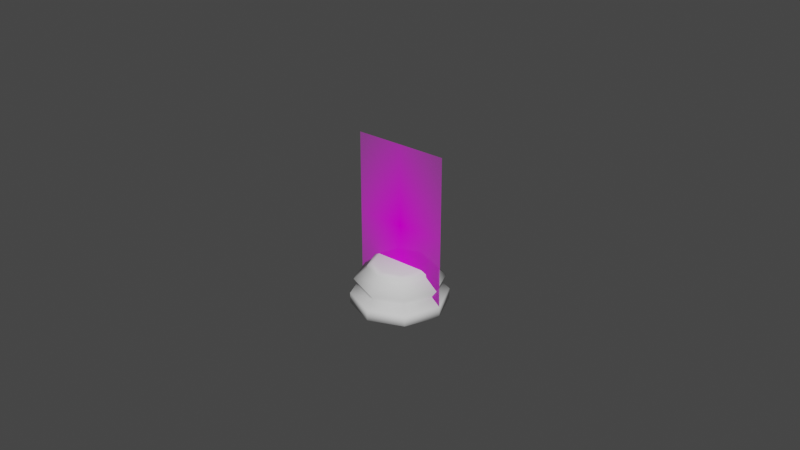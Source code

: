 # Source: Base.blend  (saved by Blender 2.80.75; exported with 4.5.12 LTS)
import bpy
from mathutils import Matrix  # noqa: F401  (used for matrix-valued properties, if any)

bpy.ops.wm.read_factory_settings(use_empty=True)
scene = bpy.context.scene
scene.name = 'Scene'

# ---- collections
col_references = bpy.data.collections.new('References'); scene.collection.children.link(col_references)
col_models = bpy.data.collections.new('Models'); scene.collection.children.link(col_models)

# ---- images (referenced by path relative to the original .blend; pixels are not part of the script)
import os
ASSET_DIR = os.environ.get("B2B_ASSET_DIR", "")  # directory of the original .blend (textures are referenced by path, not embedded)
HERE = os.path.dirname(os.path.abspath(__file__))  # packed textures are extracted next to this script under _unpacked/

def load_image(name, relpath, width, height, colorspace="sRGB"):
    """Load a texture the original file referenced (path relative to the .blend, or extracted next to this script)."""
    p = next((c for c in (os.path.join(HERE, relpath), os.path.join(ASSET_DIR, relpath)) if relpath and os.path.exists(c)), "")
    if p:
        img = bpy.data.images.load(p, check_existing=True)
        img.name = name
    else:  # same state as the original file: an image datablock whose file is absent (Cycles renders it pink)
        img = bpy.data.images.new(name, width, height)
        img.source = "FILE"
        img.filepath = "//" + (relpath or name)
    img.colorspace_settings.name = colorspace
    return img
img_staunton_pawn_png = load_image('Staunton Pawn.png', 'Staunton Pawn.png', 1024, 1024, 'sRGB')

# ---- materials (node trees are filled in below, after node groups)
mat_staunton_pawn = bpy.data.materials.new('Staunton Pawn')
mat_staunton_pawn.use_transparent_shadow = False

# ---- material node trees
mat_staunton_pawn.use_nodes = True; mat_staunton_pawn.node_tree.nodes.clear()
_N = mat_staunton_pawn.node_tree.nodes; _L = mat_staunton_pawn.node_tree.links
n0 = _N.new('ShaderNodeOutputMaterial'); n0.name = 'Material Output'; n0.location = (300, 300)
n1 = _N.new('ShaderNodeTexImage'); n1.name = 'Image Texture'; n1.location = (-400, 60)
n1.image = img_staunton_pawn_png
n1.extension = 'CLIP'
n2 = _N.new('ShaderNodeBsdfDiffuse'); n2.name = 'Diffuse BSDF'; n2.location = (-200, 60)
n3 = _N.new('ShaderNodeBsdfTransparent'); n3.name = 'Transparent BSDF'; n3.location = (-200, 240)
n4 = _N.new('ShaderNodeMixShader'); n4.name = 'Mix Shader'; n4.location = (0, 300)
_L.new(n1.outputs[0], n2.inputs[0])
_L.new(n1.outputs[1], n4.inputs[0])
_L.new(n3.outputs[0], n4.inputs[1])
_L.new(n2.outputs[0], n4.inputs[2])
_L.new(n4.outputs[0], n0.inputs[0])
n0.is_active_output = True

# ---- world
world_world = bpy.data.worlds.new('World'); scene.world = world_world
world_world.use_nodes = True; world_world.node_tree.nodes.clear()
_N = world_world.node_tree.nodes; _L = world_world.node_tree.links
n0 = _N.new('ShaderNodeOutputWorld'); n0.name = 'World Output'; n0.location = (300, 300)
n1 = _N.new('ShaderNodeBackground'); n1.name = 'Background'; n1.location = (10, 300)
n1.inputs[0].default_value = (0.05088, 0.05088, 0.05088, 1.0)
_L.new(n1.outputs[0], n0.inputs[0])
n0.is_active_output = True
world_world.color = (0.05088, 0.05088, 0.05088)
world_world.use_sun_shadow = False
world_world.sun_shadow_jitter_overblur = 0.0

# ---- meshes
me_staunton_pawn = bpy.data.meshes.new('Staunton Pawn')
me_staunton_pawn.from_pydata([(-0.2935, 0.0, 0.0), (0.2935, 0.0, 0.0), (-0.2935, 0.0, 1.0), (0.2935, 0.0, 1.0)], [], [(0, 1, 3, 2)])
_uv = me_staunton_pawn.uv_layers.new(name='UVMap')
_uv.uv.foreach_set('vector', [0.0, 0.0, 1.0, 0.0, 1.0, 1.0, 0.0, 1.0])
me_staunton_pawn.materials.append(mat_staunton_pawn)
me_staunton_pawn.use_remesh_preserve_volume = False
me_staunton_pawn.use_remesh_preserve_attributes = False
me_staunton_pawn.use_mirror_vertex_groups = False
me_staunton_pawn.update()
me_cylinder = bpy.data.meshes.new('Cylinder')
me_cylinder.from_pydata([(-8.977e-10, 0.008077, 0.01323), (0.005712, 0.005712, 0.01323), (0.008077, -2.063e-09, 0.01323), (0.005712, -0.005712, 0.01323), (-3.53e-09, -0.008077, 0.01323), (-0.005712, -0.005712, 0.01323), (-0.008077, 5.127e-09, 0.01323), (-0.005712, 0.005712, 0.01323), (-1.099e-09, 0.009909, 0.01151), (0.007007, 0.007007, 0.01151), (0.009909, -2.55e-09, 0.01151), (0.007007, -0.007007, 0.01151), (-4.327e-09, -0.009909, 0.01151), (-0.007007, -0.007007, 0.01151), (-0.009909, 6.27e-09, 0.01151), (-0.007007, 0.007007, 0.01151), (-1.539e-09, 0.01389, 0.00816), (0.009824, 0.009824, 0.00816), (0.01389, -3.545e-09, 0.00816), (0.009824, -0.009824, 0.00816), (-6.07e-09, -0.01389, 0.00816), (-0.009824, -0.009824, 0.00816), (-0.01389, 8.818e-09, 0.00816), (-0.009824, 0.009824, 0.00816), (-1.361e-09, 0.01215, 0.005736), (0.008589, 0.008589, 0.005736), (0.01215, -3.143e-09, 0.005736), (0.008589, -0.008589, 0.005736), (-5.321e-09, -0.01215, 0.005736), (-0.008589, -0.008589, 0.005736), (-0.01215, 7.671e-09, 0.005736), (-0.008589, 0.008589, 0.005736), (-1.651e-09, 0.01505, 0.003322), (0.01064, 0.01064, 0.003322), (0.01505, -3.895e-09, 0.003322), (0.01064, -0.01064, 0.003322), (-6.557e-09, -0.01505, 0.003322), (-0.01064, -0.01064, 0.003322), (-0.01505, 9.501e-09, 0.003322), (-0.01064, 0.01064, 0.003322), (-2.768e-09, 0.01504, 0.0), (0.01063, 0.01063, 0.0), (0.01504, -4.523e-09, 0.0), (0.01063, -0.01063, 0.0), (-6.162e-09, -0.01504, 0.0), (-0.01063, -0.01063, 0.0), (-0.00695, 0.00695, 0.01245), (-0.009829, 6.226e-09, 0.01245), (-0.01504, 7.92e-09, 0.0), (-0.00695, -0.00695, 0.01245), (-4.227e-09, -0.009829, 0.01245), (0.00695, -0.00695, 0.01245), (-0.01063, 0.01063, 0.0), (0.009829, -2.523e-09, 0.01245), (0.00695, 0.00695, 0.01245), (-1.024e-09, 0.009829, 0.01245)], [], [(0, 7, 6, 5, 4, 3, 2, 1), (16, 23, 15, 8), (46, 7, 0, 55), (23, 22, 14, 15), (47, 6, 7, 46), (22, 21, 13, 14), (49, 5, 6, 47), (21, 20, 12, 13), (50, 4, 5, 49), (20, 19, 11, 12), (51, 3, 4, 50), (19, 18, 10, 11), (53, 2, 3, 51), (18, 17, 9, 10), (54, 1, 2, 53), (17, 16, 8, 9), (55, 0, 1, 54), (23, 16, 24, 31), (22, 23, 31, 30), (21, 22, 30, 29), (20, 21, 29, 28), (19, 20, 28, 27), (18, 19, 27, 26), (17, 18, 26, 25), (16, 17, 25, 24), (32, 39, 31, 24), (39, 38, 30, 31), (38, 37, 29, 30), (37, 36, 28, 29), (36, 35, 27, 28), (35, 34, 26, 27), (34, 33, 25, 26), (33, 32, 24, 25), (40, 41, 42, 43, 44, 45, 48, 52), (8, 55, 54, 9), (40, 32, 33, 41), (41, 33, 34, 42), (42, 34, 35, 43), (43, 35, 36, 44), (44, 36, 37, 45), (15, 46, 55, 8), (14, 47, 46, 15), (45, 37, 38, 48), (12, 50, 49, 13), (11, 51, 50, 12), (13, 49, 47, 14), (48, 38, 39, 52), (9, 54, 53, 10), (52, 39, 32, 40), (10, 53, 51, 11)])
me_cylinder.polygons.foreach_set('use_smooth', [True] * 50)
_uv = me_cylinder.uv_layers.new(name='UVMap')
_uv.uv.foreach_set('vector', [0.25, 0.49, 0.08029, 0.4197, 0.01, 0.25, 0.08029, 0.08029, 0.25, 0.01, 0.4197, 0.08029, 0.49, 0.25, 0.4197, 0.4197, 0.02022, 0.7392, 0.125, 0.7392, 0.125, 0.8911, 0.006977, 0.8911, 0.125, 0.9418, 0.125, 1.0, 0.0, 1.0, 0.003704, 0.9418, 0.125, 0.7392, 0.25, 0.7392, 0.25, 0.8911, 0.125, 0.8911, 0.25, 0.9418, 0.25, 1.0, 0.125, 1.0, 0.125, 0.9418, 0.25, 0.7392, 0.375, 0.7392, 0.375, 0.8911, 0.25, 0.8911, 0.375, 0.9418, 0.375, 1.0, 0.25, 1.0, 0.25, 0.9418, 0.375, 0.7392, 0.5, 0.7392, 0.5, 0.8911, 0.375, 0.8911, 0.5, 0.9418, 0.5, 1.0, 0.375, 1.0, 0.375, 0.9418, 0.5, 0.7392, 0.625, 0.7392, 0.625, 0.8911, 0.5, 0.8911, 0.625, 0.9418, 0.625, 1.0, 0.5, 1.0, 0.5, 0.9418, 0.625, 0.7392, 0.75, 0.7392, 0.75, 0.8911, 0.625, 0.8911, 0.75, 0.9418, 0.75, 1.0, 0.625, 1.0, 0.625, 0.9418, 0.75, 0.7392, 0.875, 0.7392, 0.875, 0.8911, 0.75, 0.8911, 0.875, 0.9418, 0.875, 1.0, 0.75, 1.0, 0.75, 0.9418, 0.875, 0.7392, 0.9798, 0.7392, 0.993, 0.8911, 0.875, 0.8911, 0.9963, 0.9418, 1.0, 1.0, 0.875, 1.0, 0.875, 0.9418, 0.125, 0.7392, 0.02022, 0.7392, 0.01049, 0.6637, 0.125, 0.6637, 0.25, 0.7392, 0.125, 0.7392, 0.125, 0.6637, 0.25, 0.6637, 0.375, 0.7392, 0.25, 0.7392, 0.25, 0.6637, 0.375, 0.6637, 0.5, 0.7392, 0.375, 0.7392, 0.375, 0.6637, 0.5, 0.6637, 0.625, 0.7392, 0.5, 0.7392, 0.5, 0.6637, 0.625, 0.6637, 0.75, 0.7392, 0.625, 0.7392, 0.625, 0.6637, 0.75, 0.6637, 0.875, 0.7392, 0.75, 0.7392, 0.75, 0.6637, 0.875, 0.6637, 0.9798, 0.7392, 0.875, 0.7392, 0.875, 0.6637, 0.9895, 0.6637, 0.01085, 0.5637, 0.125, 0.5637, 0.125, 0.6637, 0.01049, 0.6637, 0.125, 0.5637, 0.25, 0.5637, 0.25, 0.6637, 0.125, 0.6637, 0.25, 0.5637, 0.375, 0.5637, 0.375, 0.6637, 0.25, 0.6637, 0.375, 0.5637, 0.5, 0.5637, 0.5, 0.6637, 0.375, 0.6637, 0.5, 0.5637, 0.625, 0.5637, 0.625, 0.6637, 0.5, 0.6637, 0.625, 0.5637, 0.75, 0.5637, 0.75, 0.6637, 0.625, 0.6637, 0.75, 0.5637, 0.875, 0.5637, 0.875, 0.6637, 0.75, 0.6637, 0.875, 0.5637, 0.9892, 0.5637, 0.9895, 0.6637, 0.875, 0.6637, 0.75, 0.4709, 0.9062, 0.4062, 0.9709, 0.25, 0.9062, 0.09383, 0.75, 0.02915, 0.5938, 0.09384, 0.5291, 0.25, 0.5938, 0.4062, 0.993, 0.8911, 0.9963, 0.9418, 0.875, 0.9418, 0.875, 0.8911, 0.75, 0.4709, 0.9892, 0.5637, 0.875, 0.5637, 0.9062, 0.4062, 0.9062, 0.4062, 0.875, 0.5637, 0.75, 0.5637, 0.9709, 0.25, 0.9709, 0.25, 0.75, 0.5637, 0.625, 0.5637, 0.9062, 0.09383, 0.9062, 0.09383, 0.625, 0.5637, 0.5, 0.5637, 0.75, 0.02915, 0.75, 0.02915, 0.5, 0.5637, 0.375, 0.5637, 0.5938, 0.09384, 0.125, 0.8911, 0.125, 0.9418, 0.003704, 0.9418, 0.006977, 0.8911, 0.25, 0.8911, 0.25, 0.9418, 0.125, 0.9418, 0.125, 0.8911, 0.5938, 0.09384, 0.375, 0.5637, 0.25, 0.5637, 0.5291, 0.25, 0.5, 0.8911, 0.5, 0.9418, 0.375, 0.9418, 0.375, 0.8911, 0.625, 0.8911, 0.625, 0.9418, 0.5, 0.9418, 0.5, 0.8911, 0.375, 0.8911, 0.375, 0.9418, 0.25, 0.9418, 0.25, 0.8911, 0.5291, 0.25, 0.25, 0.5637, 0.125, 0.5637, 0.5938, 0.4062, 0.875, 0.8911, 0.875, 0.9418, 0.75, 0.9418, 0.75, 0.8911, 0.5938, 0.4062, 0.125, 0.5637, 0.01085, 0.5637, 0.75, 0.4709, 0.75, 0.8911, 0.75, 0.9418, 0.625, 0.9418, 0.625, 0.8911])
me_cylinder.use_remesh_preserve_volume = False
me_cylinder.use_remesh_preserve_attributes = False
me_cylinder.use_mirror_vertex_groups = False
me_cylinder.update()

# ---- objects
ob_pawnimage = bpy.data.objects.new('PawnImage', me_staunton_pawn)
ob_cylinder = bpy.data.objects.new('Cylinder', me_cylinder)

# ---- transforms, parenting, visibility, modifiers, constraints
ob_pawnimage.location = (0.0, 0.0, 0.0)
ob_pawnimage.scale = (0.05103, 0.05103, 0.05103)
ob_pawnimage.lineart.crease_threshold = 0.0
ob_cylinder.location = (1.666e-09, 4.977e-09, 0.0)
ob_cylinder.lineart.crease_threshold = 0.0

# ---- collection membership
col_references.objects.link(ob_pawnimage)
col_models.objects.link(ob_cylinder)

# ---- scene / render settings (as saved in the file)
scene.frame_start = 1; scene.frame_end = 250; scene.frame_set(1)
scene.render.engine = 'BLENDER_EEVEE_NEXT'
scene.cycles.use_denoising = False
scene.cycles.samples = 128
scene.cycles.sampling_pattern = 'TABULATED_SOBOL'
scene.cycles.use_adaptive_sampling = False
scene.cycles.use_light_tree = False
scene.view_settings.view_transform = 'Filmic'
bpy.context.view_layer.update()

# ---- added for rendering (the .blend has no active camera and no usable light): camera, sun
cam_auto = bpy.data.cameras.new('AutoCamera')
cam_auto.lens = 50.0
cam_auto.sensor_width = 36.0
cam_auto.clip_end = 1000.0
ob_auto_camera = bpy.data.objects.new('AutoCamera', cam_auto)
scene.collection.objects.link(ob_auto_camera)
ob_auto_camera.location = (0.185045, -0.222054, 0.173551)
ob_auto_camera.rotation_euler = (1.09748, -7.21219e-08, 0.694738)
scene.camera = ob_auto_camera
light_auto_sun = bpy.data.lights.new('AutoSun', 'SUN')
light_auto_sun.energy = 3.0
light_auto_sun.angle = 0.0523599
ob_auto_sun = bpy.data.objects.new('AutoSun', light_auto_sun)
scene.collection.objects.link(ob_auto_sun)
ob_auto_sun.rotation_euler = (0.872665, 0.174533, 0.523599)
bpy.context.view_layer.update()
